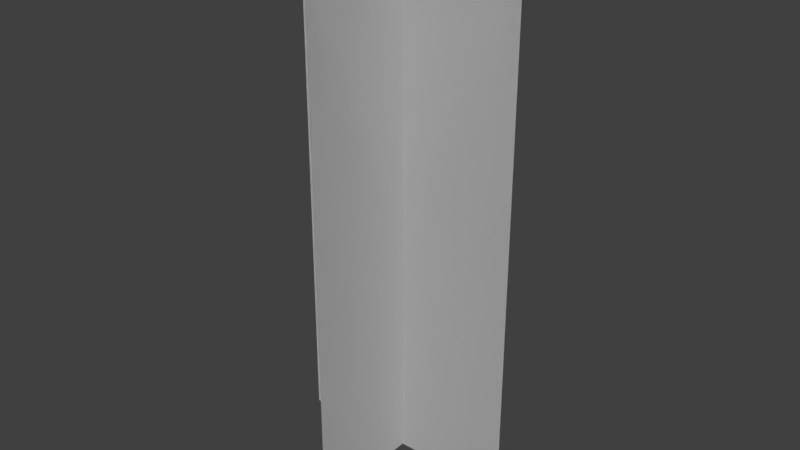 # Source: CypressTree.blend  (saved by Blender 2.78.0; exported with 4.5.12 LTS)
import bpy
from mathutils import Matrix  # noqa: F401  (used for matrix-valued properties, if any)

bpy.ops.wm.read_factory_settings(use_empty=True)
scene = bpy.context.scene
scene.name = 'Scene'

# ---- collections
col_collection_1 = bpy.data.collections.new('Collection 1'); scene.collection.children.link(col_collection_1)

# ---- world
world_world = bpy.data.worlds.new('World'); scene.world = world_world
world_world.color = (0.05088, 0.05088, 0.05088)
world_world.use_sun_shadow = False
world_world.sun_shadow_jitter_overblur = 0.0
world_world.cycles.sampling_method = 'MANUAL'

# ---- meshes
me_plane_003 = bpy.data.meshes.new('Plane.003')
me_plane_003.from_pydata([(-2.559, -0.01246, 0.01142), (-2.49, -0.01246, 0.01142), (-2.559, 0.01901, 0.00289), (-2.49, 0.01901, 0.00289), (-2.559, 0.01901, 0.00289), (-2.559, -0.01246, 0.01142), (-2.49, -0.01246, 0.01142), (-2.49, 0.01901, 0.00289), (-2.49, 0.007666, 0.02286), (-2.49, -0.001107, -0.008548), (-2.559, -0.001107, -0.008548), (-2.559, 0.007666, 0.02286), (-2.49, 0.007666, 0.02286), (-2.559, 0.007666, 0.02286), (-2.49, -0.001107, -0.008548), (-2.559, -0.001107, -0.008548)], [], [(0, 2, 3, 1), (5, 6, 7, 4), (3, 2, 4, 7), (0, 1, 6, 5), (1, 3, 7, 6), (2, 0, 5, 4), (14, 12, 8, 9), (15, 13, 12, 14), (10, 9, 8, 11), (15, 14, 9, 10), (12, 13, 11, 8), (13, 15, 10, 11)])
_uv = me_plane_003.uv_layers.new(name='UVMap')
_uv.uv.foreach_set('vector', [0.2157, 0.9906, 0.7595, 0.9906, 0.7595, 0.005372, 0.2157, 0.005372, 0.2157, 0.9906, 0.2157, 0.005372, 0.7595, 0.005372, 0.7595, 0.9906, 0.7595, 0.005372, 0.7595, 0.9906, 0.7595, 0.9906, 0.7595, 0.005372, 0.2157, 0.9906, 0.2157, 0.005372, 0.2157, 0.005372, 0.2157, 0.9906, 0.2157, 0.005372, 0.7595, 0.005372, 0.7595, 0.005372, 0.2157, 0.005372, 0.7595, 0.9906, 0.2157, 0.9906, 0.2157, 0.9906, 0.7595, 0.9906, 0.2157, 0.005372, 0.7595, 0.005372, 0.7595, 0.005372, 0.2157, 0.005372, 0.2157, 0.9906, 0.7595, 0.9906, 0.7595, 0.005372, 0.2157, 0.005372, 0.2157, 0.9906, 0.2157, 0.005372, 0.7595, 0.005372, 0.7595, 0.9906, 0.2157, 0.9906, 0.2157, 0.005372, 0.2157, 0.005372, 0.2157, 0.9906, 0.7595, 0.005372, 0.7595, 0.9906, 0.7595, 0.9906, 0.7595, 0.005372, 0.7595, 0.9906, 0.2157, 0.9906, 0.2157, 0.9906, 0.7595, 0.9906])
me_plane_003.use_remesh_preserve_volume = False
me_plane_003.use_remesh_preserve_attributes = False
me_plane_003.use_mirror_vertex_groups = False
me_plane_003.update()

# ---- objects
ob_plane_003 = bpy.data.objects.new('Plane.003', me_plane_003)

# ---- transforms, parenting, visibility, modifiers, constraints
ob_plane_003.location = (0.0151, -0.04176, -14.74)
ob_plane_003.rotation_euler = (-1.309, 1.571, 0.0)
ob_plane_003.scale = (5.914, 5.914, 5.914)
ob_plane_003.lineart.crease_threshold = 0.0

# ---- collection membership
col_collection_1.objects.link(ob_plane_003)

# ---- scene / render settings (as saved in the file)
scene.frame_start = 1; scene.frame_end = 250; scene.frame_set(1)
scene.render.engine = 'BLENDER_EEVEE_NEXT'
scene.render.resolution_percentage = 50
scene.render.dither_intensity = 0.0
scene.cycles.use_denoising = False
scene.cycles.samples = 128
scene.cycles.sampling_pattern = 'TABULATED_SOBOL'
scene.cycles.light_sampling_threshold = 0.0
scene.cycles.use_adaptive_sampling = False
scene.cycles.use_light_tree = False
scene.cycles.blur_glossy = 0.0
scene.cycles.sample_clamp_indirect = 0.0
scene.view_settings.view_transform = 'Standard'
bpy.context.view_layer.update()

# ---- added for rendering (the .blend has no active camera and no usable light): camera, sun
cam_auto = bpy.data.cameras.new('AutoCamera')
cam_auto.lens = 50.0
cam_auto.sensor_width = 36.0
cam_auto.clip_end = 1000.0
ob_auto_camera = bpy.data.objects.new('AutoCamera', cam_auto)
scene.collection.objects.link(ob_auto_camera)
ob_auto_camera.location = (0.487437, -0.572019, 0.575474)
ob_auto_camera.rotation_euler = (1.09748, -7.21219e-08, 0.694738)
scene.camera = ob_auto_camera
light_auto_sun = bpy.data.lights.new('AutoSun', 'SUN')
light_auto_sun.energy = 3.0
light_auto_sun.angle = 0.0523599
ob_auto_sun = bpy.data.objects.new('AutoSun', light_auto_sun)
scene.collection.objects.link(ob_auto_sun)
ob_auto_sun.rotation_euler = (0.872665, 0.174533, 0.523599)
bpy.context.view_layer.update()
